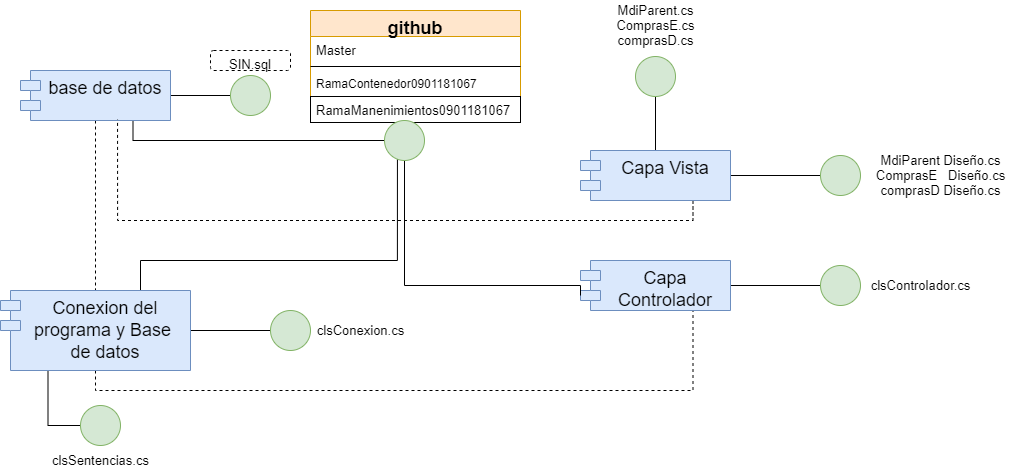

The diagram above was exported from draw.io. Its source (the exported page's mxGraphModel, read from the mxfile embedded in the PNG):
<mxGraphModel dx="1422" dy="729" grid="1" gridSize="10" guides="1" tooltips="1" connect="1" arrows="1" fold="1" page="1" pageScale="1" pageWidth="827" pageHeight="1169" math="0" shadow="0">
  <root>
    <mxCell id="0" />
    <mxCell id="1" parent="0" />
    <mxCell id="9Gkge83MHtxvPZQdfc51-15" style="edgeStyle=orthogonalEdgeStyle;rounded=0;orthogonalLoop=1;jettySize=auto;html=1;exitX=0.5;exitY=1;exitDx=0;exitDy=0;entryX=0.5;entryY=0;entryDx=0;entryDy=0;fontSize=13;dashed=1;endArrow=none;endFill=0;" edge="1" parent="1" source="9Gkge83MHtxvPZQdfc51-1" target="9Gkge83MHtxvPZQdfc51-2">
      <mxGeometry relative="1" as="geometry" />
    </mxCell>
    <mxCell id="9Gkge83MHtxvPZQdfc51-23" value="" style="edgeStyle=orthogonalEdgeStyle;rounded=0;orthogonalLoop=1;jettySize=auto;html=1;fontSize=13;endArrow=none;endFill=0;" edge="1" parent="1" source="9Gkge83MHtxvPZQdfc51-1" target="9Gkge83MHtxvPZQdfc51-17">
      <mxGeometry relative="1" as="geometry" />
    </mxCell>
    <mxCell id="9Gkge83MHtxvPZQdfc51-24" style="edgeStyle=orthogonalEdgeStyle;rounded=0;orthogonalLoop=1;jettySize=auto;html=1;exitX=0.75;exitY=1;exitDx=0;exitDy=0;entryX=0;entryY=0.5;entryDx=0;entryDy=0;fontSize=13;endArrow=none;endFill=0;" edge="1" parent="1" source="9Gkge83MHtxvPZQdfc51-1" target="9Gkge83MHtxvPZQdfc51-18">
      <mxGeometry relative="1" as="geometry" />
    </mxCell>
    <mxCell id="9Gkge83MHtxvPZQdfc51-1" value="base de datos" style="shape=module;align=left;spacingLeft=20;align=center;verticalAlign=top;fillColor=#dae8fc;strokeColor=#6c8ebf;fontSize=18;" vertex="1" parent="1">
      <mxGeometry x="50" y="210" width="150" height="50" as="geometry" />
    </mxCell>
    <mxCell id="9Gkge83MHtxvPZQdfc51-25" style="edgeStyle=orthogonalEdgeStyle;rounded=0;orthogonalLoop=1;jettySize=auto;html=1;exitX=0.5;exitY=1;exitDx=0;exitDy=0;entryX=0.75;entryY=1;entryDx=0;entryDy=0;dashed=1;fontSize=13;endArrow=none;endFill=0;" edge="1" parent="1" source="9Gkge83MHtxvPZQdfc51-2" target="9Gkge83MHtxvPZQdfc51-14">
      <mxGeometry relative="1" as="geometry" />
    </mxCell>
    <mxCell id="9Gkge83MHtxvPZQdfc51-28" style="edgeStyle=orthogonalEdgeStyle;rounded=0;orthogonalLoop=1;jettySize=auto;html=1;exitX=0.25;exitY=1;exitDx=0;exitDy=0;entryX=0;entryY=0.5;entryDx=0;entryDy=0;fontSize=13;endArrow=none;endFill=0;" edge="1" parent="1" source="9Gkge83MHtxvPZQdfc51-2" target="9Gkge83MHtxvPZQdfc51-16">
      <mxGeometry relative="1" as="geometry" />
    </mxCell>
    <mxCell id="9Gkge83MHtxvPZQdfc51-29" style="edgeStyle=orthogonalEdgeStyle;rounded=0;orthogonalLoop=1;jettySize=auto;html=1;exitX=1;exitY=0.5;exitDx=0;exitDy=0;entryX=0;entryY=0.5;entryDx=0;entryDy=0;fontSize=13;endArrow=none;endFill=0;" edge="1" parent="1" source="9Gkge83MHtxvPZQdfc51-2" target="9Gkge83MHtxvPZQdfc51-19">
      <mxGeometry relative="1" as="geometry" />
    </mxCell>
    <mxCell id="9Gkge83MHtxvPZQdfc51-32" style="edgeStyle=orthogonalEdgeStyle;rounded=0;orthogonalLoop=1;jettySize=auto;html=1;exitX=0.75;exitY=0;exitDx=0;exitDy=0;entryX=0.414;entryY=1;entryDx=0;entryDy=0;entryPerimeter=0;fontSize=13;endArrow=none;endFill=0;" edge="1" parent="1" source="9Gkge83MHtxvPZQdfc51-2" target="9Gkge83MHtxvPZQdfc51-7">
      <mxGeometry relative="1" as="geometry">
        <Array as="points">
          <mxPoint x="173" y="450" />
          <mxPoint x="170" y="450" />
          <mxPoint x="170" y="400" />
          <mxPoint x="427" y="400" />
        </Array>
      </mxGeometry>
    </mxCell>
    <mxCell id="9Gkge83MHtxvPZQdfc51-2" value="Conexion del&#10;programa y Base &#10;de datos" style="shape=module;align=left;spacingLeft=20;align=center;verticalAlign=top;fillColor=#dae8fc;strokeColor=#6c8ebf;fontSize=18;" vertex="1" parent="1">
      <mxGeometry x="30" y="430" width="190" height="80" as="geometry" />
    </mxCell>
    <mxCell id="9Gkge83MHtxvPZQdfc51-3" value="github" style="swimlane;fontStyle=1;align=center;verticalAlign=top;childLayout=stackLayout;horizontal=1;startSize=26;horizontalStack=0;resizeParent=1;resizeParentMax=0;resizeLast=0;collapsible=1;marginBottom=0;fontSize=18;fillColor=#ffe6cc;strokeColor=#d79b00;" vertex="1" parent="1">
      <mxGeometry x="340" y="150" width="210" height="86" as="geometry">
        <mxRectangle x="430" y="140" width="90" height="30" as="alternateBounds" />
      </mxGeometry>
    </mxCell>
    <mxCell id="9Gkge83MHtxvPZQdfc51-4" value="Master&#10;" style="text;strokeColor=none;fillColor=none;align=left;verticalAlign=top;spacingLeft=4;spacingRight=4;overflow=hidden;rotatable=0;points=[[0,0.5],[1,0.5]];portConstraint=eastwest;fontSize=13;" vertex="1" parent="9Gkge83MHtxvPZQdfc51-3">
      <mxGeometry y="26" width="210" height="26" as="geometry" />
    </mxCell>
    <mxCell id="9Gkge83MHtxvPZQdfc51-5" value="" style="line;strokeWidth=1;fillColor=none;align=left;verticalAlign=middle;spacingTop=-1;spacingLeft=3;spacingRight=3;rotatable=0;labelPosition=right;points=[];portConstraint=eastwest;" vertex="1" parent="9Gkge83MHtxvPZQdfc51-3">
      <mxGeometry y="52" width="210" height="8" as="geometry" />
    </mxCell>
    <mxCell id="9Gkge83MHtxvPZQdfc51-6" value="RamaContenedor0901181067&#10;" style="text;strokeColor=none;fillColor=none;align=left;verticalAlign=top;spacingLeft=4;spacingRight=4;overflow=hidden;rotatable=0;points=[[0,0.5],[1,0.5]];portConstraint=eastwest;" vertex="1" parent="9Gkge83MHtxvPZQdfc51-3">
      <mxGeometry y="60" width="210" height="26" as="geometry" />
    </mxCell>
    <mxCell id="9Gkge83MHtxvPZQdfc51-7" value="RamaManenimientos0901181067&#10;" style="text;strokeColor=default;fillColor=none;align=left;verticalAlign=top;spacingLeft=4;spacingRight=4;overflow=hidden;rotatable=0;points=[[0,0.5],[1,0.5]];portConstraint=eastwest;fontSize=13;" vertex="1" parent="1">
      <mxGeometry x="340" y="236" width="210" height="26" as="geometry" />
    </mxCell>
    <mxCell id="9Gkge83MHtxvPZQdfc51-26" style="edgeStyle=orthogonalEdgeStyle;rounded=0;orthogonalLoop=1;jettySize=auto;html=1;exitX=0.75;exitY=1;exitDx=0;exitDy=0;entryX=0.647;entryY=0.98;entryDx=0;entryDy=0;entryPerimeter=0;dashed=1;fontSize=13;endArrow=none;endFill=0;" edge="1" parent="1" source="9Gkge83MHtxvPZQdfc51-13" target="9Gkge83MHtxvPZQdfc51-1">
      <mxGeometry relative="1" as="geometry" />
    </mxCell>
    <mxCell id="9Gkge83MHtxvPZQdfc51-36" style="edgeStyle=orthogonalEdgeStyle;rounded=0;orthogonalLoop=1;jettySize=auto;html=1;exitX=1;exitY=0.5;exitDx=0;exitDy=0;entryX=0;entryY=0.5;entryDx=0;entryDy=0;fontSize=13;endArrow=none;endFill=0;" edge="1" parent="1" source="9Gkge83MHtxvPZQdfc51-13" target="9Gkge83MHtxvPZQdfc51-21">
      <mxGeometry relative="1" as="geometry" />
    </mxCell>
    <mxCell id="9Gkge83MHtxvPZQdfc51-39" style="edgeStyle=orthogonalEdgeStyle;rounded=0;orthogonalLoop=1;jettySize=auto;html=1;exitX=0.5;exitY=0;exitDx=0;exitDy=0;entryX=0.5;entryY=1;entryDx=0;entryDy=0;fontSize=13;endArrow=none;endFill=0;" edge="1" parent="1" source="9Gkge83MHtxvPZQdfc51-13" target="9Gkge83MHtxvPZQdfc51-20">
      <mxGeometry relative="1" as="geometry" />
    </mxCell>
    <mxCell id="9Gkge83MHtxvPZQdfc51-13" value="Capa Vista" style="shape=module;align=left;spacingLeft=20;align=center;verticalAlign=top;fillColor=#dae8fc;strokeColor=#6c8ebf;fontSize=18;" vertex="1" parent="1">
      <mxGeometry x="610" y="290" width="150" height="50" as="geometry" />
    </mxCell>
    <mxCell id="9Gkge83MHtxvPZQdfc51-34" style="edgeStyle=orthogonalEdgeStyle;rounded=0;orthogonalLoop=1;jettySize=auto;html=1;exitX=1;exitY=0.5;exitDx=0;exitDy=0;entryX=0;entryY=0.5;entryDx=0;entryDy=0;fontSize=13;endArrow=none;endFill=0;" edge="1" parent="1" source="9Gkge83MHtxvPZQdfc51-14" target="9Gkge83MHtxvPZQdfc51-22">
      <mxGeometry relative="1" as="geometry" />
    </mxCell>
    <mxCell id="9Gkge83MHtxvPZQdfc51-14" value="Capa &#10;Controlador" style="shape=module;align=left;spacingLeft=20;align=center;verticalAlign=top;fillColor=#dae8fc;strokeColor=#6c8ebf;fontSize=18;" vertex="1" parent="1">
      <mxGeometry x="610" y="400" width="150" height="50" as="geometry" />
    </mxCell>
    <mxCell id="9Gkge83MHtxvPZQdfc51-16" value="" style="ellipse;whiteSpace=wrap;html=1;aspect=fixed;fillColor=#d5e8d4;strokeColor=#82b366;" vertex="1" parent="1">
      <mxGeometry x="110" y="545" width="40" height="40" as="geometry" />
    </mxCell>
    <mxCell id="9Gkge83MHtxvPZQdfc51-17" value="" style="ellipse;whiteSpace=wrap;html=1;aspect=fixed;fillColor=#d5e8d4;strokeColor=#82b366;" vertex="1" parent="1">
      <mxGeometry x="260" y="215" width="40" height="40" as="geometry" />
    </mxCell>
    <mxCell id="9Gkge83MHtxvPZQdfc51-33" style="edgeStyle=orthogonalEdgeStyle;rounded=0;orthogonalLoop=1;jettySize=auto;html=1;exitX=0.5;exitY=1;exitDx=0;exitDy=0;entryX=0;entryY=0;entryDx=0;entryDy=35;entryPerimeter=0;fontSize=13;endArrow=none;endFill=0;" edge="1" parent="1" source="9Gkge83MHtxvPZQdfc51-18" target="9Gkge83MHtxvPZQdfc51-14">
      <mxGeometry relative="1" as="geometry">
        <Array as="points">
          <mxPoint x="434" y="425" />
          <mxPoint x="610" y="425" />
        </Array>
      </mxGeometry>
    </mxCell>
    <mxCell id="9Gkge83MHtxvPZQdfc51-18" value="" style="ellipse;whiteSpace=wrap;html=1;aspect=fixed;fillColor=#d5e8d4;strokeColor=#82b366;" vertex="1" parent="1">
      <mxGeometry x="414" y="260" width="40" height="40" as="geometry" />
    </mxCell>
    <mxCell id="9Gkge83MHtxvPZQdfc51-19" value="" style="ellipse;whiteSpace=wrap;html=1;aspect=fixed;fillColor=#d5e8d4;strokeColor=#82b366;" vertex="1" parent="1">
      <mxGeometry x="300" y="450" width="40" height="40" as="geometry" />
    </mxCell>
    <mxCell id="9Gkge83MHtxvPZQdfc51-20" value="" style="ellipse;whiteSpace=wrap;html=1;aspect=fixed;fillColor=#d5e8d4;strokeColor=#82b366;" vertex="1" parent="1">
      <mxGeometry x="665" y="196" width="40" height="40" as="geometry" />
    </mxCell>
    <mxCell id="9Gkge83MHtxvPZQdfc51-21" value="" style="ellipse;whiteSpace=wrap;html=1;aspect=fixed;fillColor=#d5e8d4;strokeColor=#82b366;" vertex="1" parent="1">
      <mxGeometry x="850" y="295" width="40" height="40" as="geometry" />
    </mxCell>
    <mxCell id="9Gkge83MHtxvPZQdfc51-22" value="" style="ellipse;whiteSpace=wrap;html=1;aspect=fixed;fillColor=#d5e8d4;strokeColor=#82b366;" vertex="1" parent="1">
      <mxGeometry x="850" y="405" width="40" height="40" as="geometry" />
    </mxCell>
    <mxCell id="9Gkge83MHtxvPZQdfc51-27" value="SIN.sql" style="rounded=1;whiteSpace=wrap;html=1;dashed=1;fontSize=13;strokeColor=default;verticalAlign=top;" vertex="1" parent="1">
      <mxGeometry x="240" y="190" width="80" height="20" as="geometry" />
    </mxCell>
    <mxCell id="9Gkge83MHtxvPZQdfc51-30" value="clsSentencias.cs" style="text;html=1;align=center;verticalAlign=middle;resizable=0;points=[];autosize=1;strokeColor=none;fillColor=none;fontSize=13;" vertex="1" parent="1">
      <mxGeometry x="75" y="590" width="110" height="20" as="geometry" />
    </mxCell>
    <mxCell id="9Gkge83MHtxvPZQdfc51-31" value="clsConexion.cs" style="text;html=1;align=center;verticalAlign=middle;resizable=0;points=[];autosize=1;strokeColor=none;fillColor=none;fontSize=13;" vertex="1" parent="1">
      <mxGeometry x="340" y="460" width="100" height="20" as="geometry" />
    </mxCell>
    <mxCell id="9Gkge83MHtxvPZQdfc51-35" value="clsControlador.cs" style="text;html=1;align=center;verticalAlign=middle;resizable=0;points=[];autosize=1;fontSize=13;" vertex="1" parent="1">
      <mxGeometry x="890" y="415" width="120" height="20" as="geometry" />
    </mxCell>
    <mxCell id="9Gkge83MHtxvPZQdfc51-37" value="MdiParent Diseño.cs&lt;br&gt;ComprasE&amp;nbsp; &amp;nbsp;Diseño.cs&lt;br&gt;comprasD Diseño.cs" style="text;html=1;align=center;verticalAlign=middle;resizable=0;points=[];autosize=1;strokeColor=none;fillColor=none;fontSize=13;" vertex="1" parent="1">
      <mxGeometry x="900" y="290" width="140" height="50" as="geometry" />
    </mxCell>
    <mxCell id="9Gkge83MHtxvPZQdfc51-38" value="MdiParent.cs&lt;br&gt;ComprasE.cs&lt;br&gt;comprasD.cs" style="text;html=1;align=center;verticalAlign=middle;resizable=0;points=[];autosize=1;strokeColor=none;fillColor=none;fontSize=13;" vertex="1" parent="1">
      <mxGeometry x="640" y="140" width="90" height="50" as="geometry" />
    </mxCell>
  </root>
</mxGraphModel>